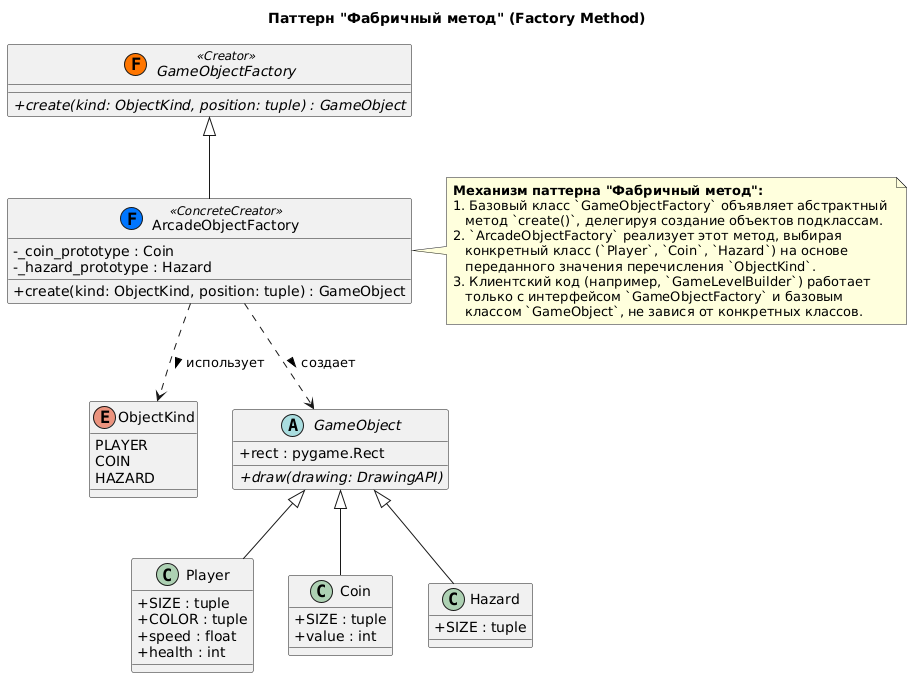

The diagram above was rendered by PlantUML. Its source (embedded in the PNG):
@startuml
title Паттерн "Фабричный метод" (Factory Method)

skinparam classAttributeIconSize 0

enum ObjectKind {
    PLAYER
    COIN
    HAZARD
}

abstract class GameObject {
    + rect : pygame.Rect
    + {abstract} draw(drawing: DrawingAPI)
}

class Player {
    + SIZE : tuple
    + COLOR : tuple
    + speed : float
    + health : int
}

class Coin {
    + SIZE : tuple
    + value : int
}

class Hazard {
    + SIZE : tuple
}

GameObject <|-- Player
GameObject <|-- Coin
GameObject <|-- Hazard

abstract class GameObjectFactory <<(F, #FF7700) Creator>> {
    + {abstract} create(kind: ObjectKind, position: tuple) : GameObject
}

class ArcadeObjectFactory <<(F, #0077FF) ConcreteCreator>> {
    - _coin_prototype : Coin
    - _hazard_prototype : Hazard
    + create(kind: ObjectKind, position: tuple) : GameObject
}

GameObjectFactory <|-- ArcadeObjectFactory
ArcadeObjectFactory ..> GameObject : создает >
ArcadeObjectFactory ..> ObjectKind : использует >

note right of ArcadeObjectFactory
  **Механизм паттерна "Фабричный метод":**
  1. Базовый класс `GameObjectFactory` объявляет абстрактный 
     метод `create()`, делегируя создание объектов подклассам.
  2. `ArcadeObjectFactory` реализует этот метод, выбирая 
     конкретный класс (`Player`, `Coin`, `Hazard`) на основе 
     переданного значения перечисления `ObjectKind`.
  3. Клиентский код (например, `GameLevelBuilder`) работает 
     только с интерфейсом `GameObjectFactory` и базовым 
     классом `GameObject`, не завися от конкретных классов.
end note
@enduml